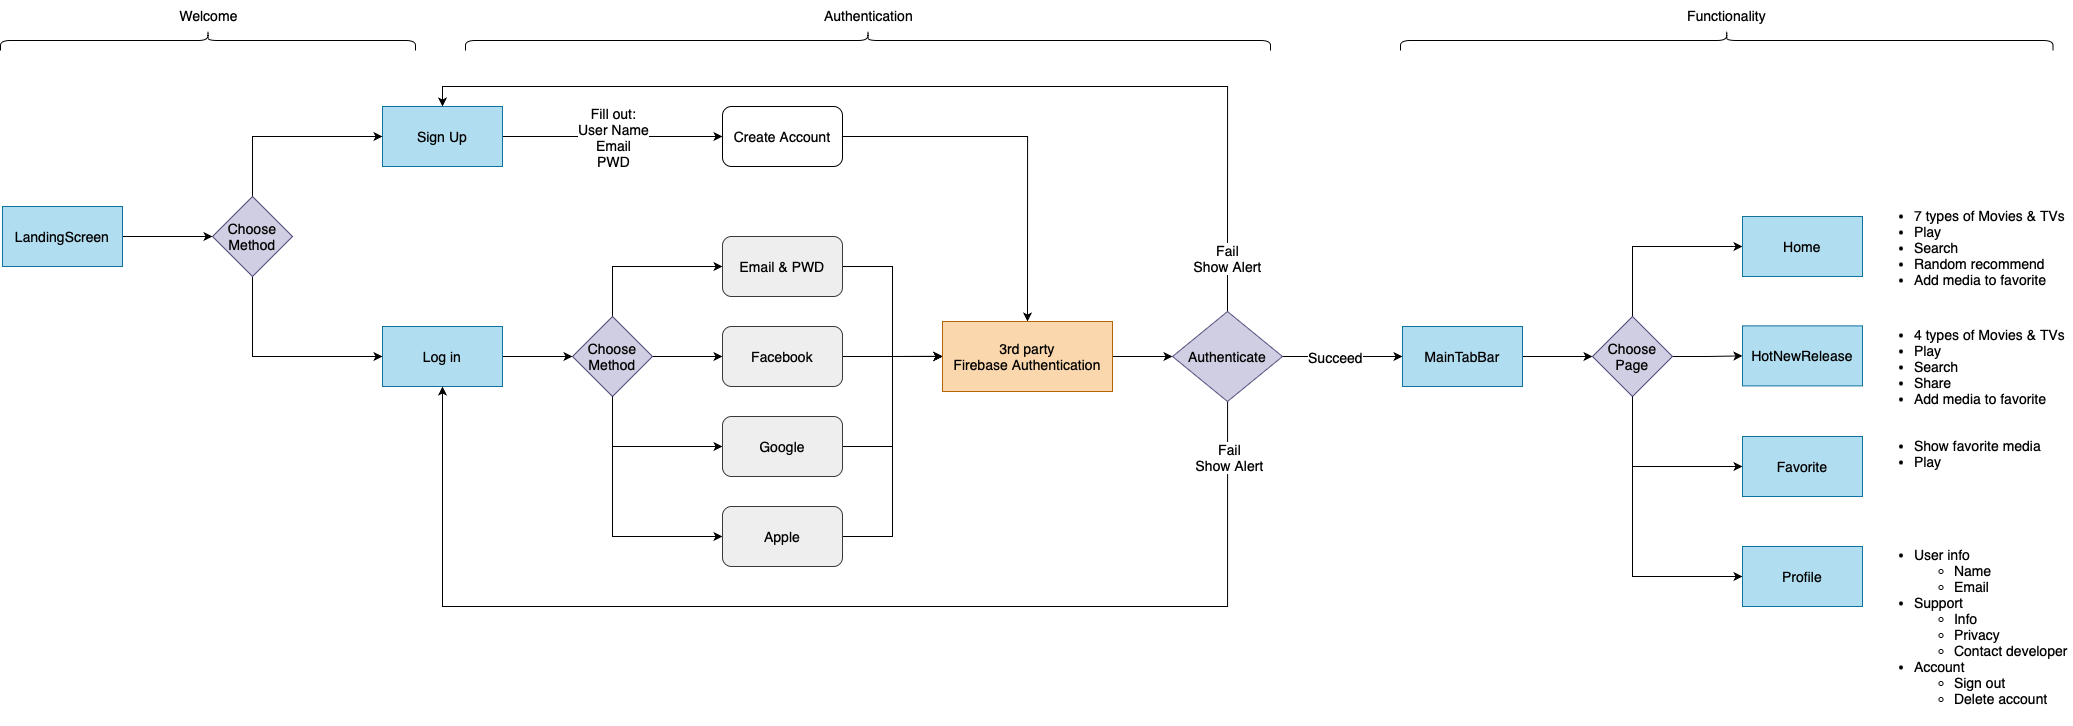

The diagram above was exported from draw.io. Its source (the exported page's mxGraphModel, read from the mxfile embedded in the PNG):
<mxGraphModel dx="1820" dy="1038" grid="1" gridSize="10" guides="1" tooltips="1" connect="1" arrows="1" fold="1" page="1" pageScale="1" pageWidth="1920" pageHeight="1200" math="0" shadow="0">
  <root>
    <mxCell id="0" />
    <mxCell id="1" parent="0" />
    <mxCell id="ZkykQK91IRe12RxF7KSW-8" style="edgeStyle=orthogonalEdgeStyle;rounded=0;orthogonalLoop=1;jettySize=auto;html=1;entryX=0;entryY=0.5;entryDx=0;entryDy=0;fontSize=14;" parent="1" source="ZkykQK91IRe12RxF7KSW-2" target="ZkykQK91IRe12RxF7KSW-3" edge="1">
      <mxGeometry relative="1" as="geometry" />
    </mxCell>
    <mxCell id="ZkykQK91IRe12RxF7KSW-2" value="Log in" style="rounded=0;whiteSpace=wrap;html=1;glass=0;fillColor=#b1ddf0;strokeColor=#10739e;fontSize=14;" parent="1" vertex="1">
      <mxGeometry x="450" y="530" width="120" height="60" as="geometry" />
    </mxCell>
    <mxCell id="ZkykQK91IRe12RxF7KSW-9" style="edgeStyle=orthogonalEdgeStyle;rounded=0;orthogonalLoop=1;jettySize=auto;html=1;exitX=1;exitY=0.5;exitDx=0;exitDy=0;entryX=0;entryY=0.5;entryDx=0;entryDy=0;fontSize=14;" parent="1" source="ZkykQK91IRe12RxF7KSW-3" target="ZkykQK91IRe12RxF7KSW-5" edge="1">
      <mxGeometry relative="1" as="geometry" />
    </mxCell>
    <mxCell id="ZkykQK91IRe12RxF7KSW-10" style="edgeStyle=orthogonalEdgeStyle;rounded=0;orthogonalLoop=1;jettySize=auto;html=1;exitX=0.5;exitY=0;exitDx=0;exitDy=0;entryX=0;entryY=0.5;entryDx=0;entryDy=0;fontSize=14;" parent="1" source="ZkykQK91IRe12RxF7KSW-3" target="ZkykQK91IRe12RxF7KSW-4" edge="1">
      <mxGeometry relative="1" as="geometry" />
    </mxCell>
    <mxCell id="ZkykQK91IRe12RxF7KSW-11" style="edgeStyle=orthogonalEdgeStyle;rounded=0;orthogonalLoop=1;jettySize=auto;html=1;exitX=0.5;exitY=1;exitDx=0;exitDy=0;entryX=0;entryY=0.5;entryDx=0;entryDy=0;fontSize=14;" parent="1" source="ZkykQK91IRe12RxF7KSW-3" target="ZkykQK91IRe12RxF7KSW-6" edge="1">
      <mxGeometry relative="1" as="geometry" />
    </mxCell>
    <mxCell id="ZkykQK91IRe12RxF7KSW-3" value="Choose&lt;div style=&quot;font-size: 14px;&quot;&gt;Method&lt;/div&gt;" style="rhombus;whiteSpace=wrap;html=1;fillColor=#d0cee2;strokeColor=#56517e;fontSize=14;" parent="1" vertex="1">
      <mxGeometry x="640" y="520" width="80" height="80" as="geometry" />
    </mxCell>
    <mxCell id="ZkykQK91IRe12RxF7KSW-20" style="edgeStyle=orthogonalEdgeStyle;rounded=0;orthogonalLoop=1;jettySize=auto;html=1;entryX=0;entryY=0.5;entryDx=0;entryDy=0;fontSize=14;" parent="1" source="ZkykQK91IRe12RxF7KSW-4" target="ZkykQK91IRe12RxF7KSW-18" edge="1">
      <mxGeometry relative="1" as="geometry" />
    </mxCell>
    <mxCell id="ZkykQK91IRe12RxF7KSW-4" value="Email &amp;amp; PWD" style="rounded=1;whiteSpace=wrap;html=1;fillColor=#eeeeee;strokeColor=#36393d;fontSize=14;" parent="1" vertex="1">
      <mxGeometry x="790" y="440" width="120" height="60" as="geometry" />
    </mxCell>
    <mxCell id="ZkykQK91IRe12RxF7KSW-21" style="edgeStyle=orthogonalEdgeStyle;rounded=0;orthogonalLoop=1;jettySize=auto;html=1;exitX=1;exitY=0.5;exitDx=0;exitDy=0;fontSize=14;" parent="1" source="ZkykQK91IRe12RxF7KSW-5" edge="1">
      <mxGeometry relative="1" as="geometry">
        <mxPoint x="1010" y="559.7894736842106" as="targetPoint" />
      </mxGeometry>
    </mxCell>
    <mxCell id="ZkykQK91IRe12RxF7KSW-5" value="Facebook" style="rounded=1;whiteSpace=wrap;html=1;fillColor=#eeeeee;strokeColor=#36393d;fontSize=14;" parent="1" vertex="1">
      <mxGeometry x="790" y="530" width="120" height="60" as="geometry" />
    </mxCell>
    <mxCell id="ZkykQK91IRe12RxF7KSW-22" style="edgeStyle=orthogonalEdgeStyle;rounded=0;orthogonalLoop=1;jettySize=auto;html=1;exitX=1;exitY=0.5;exitDx=0;exitDy=0;entryX=0;entryY=0.5;entryDx=0;entryDy=0;fontSize=14;" parent="1" source="ZkykQK91IRe12RxF7KSW-6" target="ZkykQK91IRe12RxF7KSW-18" edge="1">
      <mxGeometry relative="1" as="geometry" />
    </mxCell>
    <mxCell id="ZkykQK91IRe12RxF7KSW-6" value="Google" style="rounded=1;whiteSpace=wrap;html=1;fillColor=#eeeeee;strokeColor=#36393d;fontSize=14;" parent="1" vertex="1">
      <mxGeometry x="790" y="620" width="120" height="60" as="geometry" />
    </mxCell>
    <mxCell id="ZkykQK91IRe12RxF7KSW-12" style="edgeStyle=orthogonalEdgeStyle;rounded=0;orthogonalLoop=1;jettySize=auto;html=1;entryX=0.5;entryY=1;entryDx=0;entryDy=0;endArrow=none;endFill=0;startArrow=classic;startFill=1;fontSize=14;" parent="1" source="ZkykQK91IRe12RxF7KSW-7" target="ZkykQK91IRe12RxF7KSW-3" edge="1">
      <mxGeometry relative="1" as="geometry" />
    </mxCell>
    <mxCell id="ZkykQK91IRe12RxF7KSW-23" style="edgeStyle=orthogonalEdgeStyle;rounded=0;orthogonalLoop=1;jettySize=auto;html=1;entryX=0;entryY=0.5;entryDx=0;entryDy=0;fontSize=14;" parent="1" source="ZkykQK91IRe12RxF7KSW-7" target="ZkykQK91IRe12RxF7KSW-18" edge="1">
      <mxGeometry relative="1" as="geometry" />
    </mxCell>
    <mxCell id="ZkykQK91IRe12RxF7KSW-7" value="Apple" style="rounded=1;whiteSpace=wrap;html=1;fillColor=#eeeeee;strokeColor=#36393d;fontSize=14;" parent="1" vertex="1">
      <mxGeometry x="790" y="710" width="120" height="60" as="geometry" />
    </mxCell>
    <mxCell id="ZkykQK91IRe12RxF7KSW-15" style="edgeStyle=orthogonalEdgeStyle;rounded=0;orthogonalLoop=1;jettySize=auto;html=1;entryX=0;entryY=0.5;entryDx=0;entryDy=0;fontSize=14;" parent="1" source="ZkykQK91IRe12RxF7KSW-13" target="ZkykQK91IRe12RxF7KSW-14" edge="1">
      <mxGeometry relative="1" as="geometry" />
    </mxCell>
    <mxCell id="ZkykQK91IRe12RxF7KSW-16" value="&lt;div style=&quot;font-size: 14px;&quot;&gt;Fill out:&lt;/div&gt;&lt;div style=&quot;font-size: 14px;&quot;&gt;User Name&lt;br style=&quot;font-size: 14px;&quot;&gt;&lt;/div&gt;&lt;div style=&quot;font-size: 14px;&quot;&gt;Email&lt;/div&gt;&lt;div style=&quot;font-size: 14px;&quot;&gt;PWD&lt;/div&gt;" style="edgeLabel;html=1;align=center;verticalAlign=middle;resizable=0;points=[];fontSize=14;" parent="ZkykQK91IRe12RxF7KSW-15" vertex="1" connectable="0">
      <mxGeometry x="-0.2416" y="-1" relative="1" as="geometry">
        <mxPoint x="27" y="-1" as="offset" />
      </mxGeometry>
    </mxCell>
    <mxCell id="ZkykQK91IRe12RxF7KSW-13" value="Sign Up" style="rounded=0;whiteSpace=wrap;html=1;fillColor=#b1ddf0;strokeColor=#10739e;fontSize=14;" parent="1" vertex="1">
      <mxGeometry x="450" y="310" width="120" height="60" as="geometry" />
    </mxCell>
    <mxCell id="ZkykQK91IRe12RxF7KSW-34" style="edgeStyle=orthogonalEdgeStyle;rounded=0;orthogonalLoop=1;jettySize=auto;html=1;entryX=0.5;entryY=0;entryDx=0;entryDy=0;fontSize=14;" parent="1" source="ZkykQK91IRe12RxF7KSW-14" target="ZkykQK91IRe12RxF7KSW-18" edge="1">
      <mxGeometry relative="1" as="geometry" />
    </mxCell>
    <mxCell id="ZkykQK91IRe12RxF7KSW-14" value="Create Account" style="rounded=1;whiteSpace=wrap;html=1;fontSize=14;" parent="1" vertex="1">
      <mxGeometry x="790" y="310" width="120" height="60" as="geometry" />
    </mxCell>
    <mxCell id="ZkykQK91IRe12RxF7KSW-25" style="edgeStyle=orthogonalEdgeStyle;rounded=0;orthogonalLoop=1;jettySize=auto;html=1;entryX=0;entryY=0.5;entryDx=0;entryDy=0;fontSize=14;" parent="1" source="ZkykQK91IRe12RxF7KSW-18" target="ZkykQK91IRe12RxF7KSW-24" edge="1">
      <mxGeometry relative="1" as="geometry" />
    </mxCell>
    <mxCell id="ZkykQK91IRe12RxF7KSW-18" value="3rd party&lt;div style=&quot;font-size: 14px;&quot;&gt;Firebase Authentication&lt;/div&gt;" style="rounded=0;whiteSpace=wrap;html=1;fillColor=#fad7ac;strokeColor=#b46504;fontSize=14;" parent="1" vertex="1">
      <mxGeometry x="1010" y="525" width="170" height="70" as="geometry" />
    </mxCell>
    <mxCell id="ZkykQK91IRe12RxF7KSW-29" style="edgeStyle=orthogonalEdgeStyle;rounded=0;orthogonalLoop=1;jettySize=auto;html=1;entryX=0.5;entryY=1;entryDx=0;entryDy=0;fontSize=14;" parent="1" source="ZkykQK91IRe12RxF7KSW-24" target="ZkykQK91IRe12RxF7KSW-2" edge="1">
      <mxGeometry relative="1" as="geometry">
        <Array as="points">
          <mxPoint x="1295" y="810" />
          <mxPoint x="510" y="810" />
        </Array>
      </mxGeometry>
    </mxCell>
    <mxCell id="ZkykQK91IRe12RxF7KSW-30" value="Fail&lt;div style=&quot;font-size: 14px;&quot;&gt;Show Alert&lt;/div&gt;" style="edgeLabel;html=1;align=center;verticalAlign=middle;resizable=0;points=[];fontSize=14;" parent="ZkykQK91IRe12RxF7KSW-29" vertex="1" connectable="0">
      <mxGeometry x="-0.9077" y="1" relative="1" as="geometry">
        <mxPoint as="offset" />
      </mxGeometry>
    </mxCell>
    <mxCell id="ZkykQK91IRe12RxF7KSW-32" style="edgeStyle=orthogonalEdgeStyle;rounded=0;orthogonalLoop=1;jettySize=auto;html=1;entryX=0;entryY=0.5;entryDx=0;entryDy=0;fontSize=14;" parent="1" source="ZkykQK91IRe12RxF7KSW-24" target="ZkykQK91IRe12RxF7KSW-26" edge="1">
      <mxGeometry relative="1" as="geometry" />
    </mxCell>
    <mxCell id="ZkykQK91IRe12RxF7KSW-33" value="Succeed" style="edgeLabel;html=1;align=center;verticalAlign=middle;resizable=0;points=[];fontSize=14;" parent="ZkykQK91IRe12RxF7KSW-32" vertex="1" connectable="0">
      <mxGeometry x="-0.3749" y="1" relative="1" as="geometry">
        <mxPoint x="15" y="1" as="offset" />
      </mxGeometry>
    </mxCell>
    <mxCell id="IBP2xeWN6MBPYOoBIUqy-1" style="edgeStyle=orthogonalEdgeStyle;rounded=0;orthogonalLoop=1;jettySize=auto;html=1;exitX=0.5;exitY=0;exitDx=0;exitDy=0;entryX=0.5;entryY=0;entryDx=0;entryDy=0;" edge="1" parent="1" source="ZkykQK91IRe12RxF7KSW-24" target="ZkykQK91IRe12RxF7KSW-13">
      <mxGeometry relative="1" as="geometry" />
    </mxCell>
    <mxCell id="IBP2xeWN6MBPYOoBIUqy-2" value="&lt;span style=&quot;font-size: 14.000001px;&quot;&gt;Fail&lt;/span&gt;&lt;div style=&quot;font-size: 14px;&quot;&gt;Show Alert&lt;/div&gt;" style="edgeLabel;html=1;align=center;verticalAlign=middle;resizable=0;points=[];" vertex="1" connectable="0" parent="IBP2xeWN6MBPYOoBIUqy-1">
      <mxGeometry x="-0.8991" y="1" relative="1" as="geometry">
        <mxPoint y="-1" as="offset" />
      </mxGeometry>
    </mxCell>
    <mxCell id="ZkykQK91IRe12RxF7KSW-24" value="Authenticate" style="rhombus;whiteSpace=wrap;html=1;fillColor=#d0cee2;strokeColor=#56517e;fontSize=14;" parent="1" vertex="1">
      <mxGeometry x="1240" y="515" width="110" height="90" as="geometry" />
    </mxCell>
    <mxCell id="ZkykQK91IRe12RxF7KSW-47" style="edgeStyle=orthogonalEdgeStyle;rounded=0;orthogonalLoop=1;jettySize=auto;html=1;entryX=0;entryY=0.5;entryDx=0;entryDy=0;fontSize=14;" parent="1" source="ZkykQK91IRe12RxF7KSW-26" target="ZkykQK91IRe12RxF7KSW-45" edge="1">
      <mxGeometry relative="1" as="geometry" />
    </mxCell>
    <mxCell id="ZkykQK91IRe12RxF7KSW-26" value="MainTabBar" style="rounded=0;whiteSpace=wrap;html=1;fillColor=#b1ddf0;strokeColor=#10739e;fontSize=14;" parent="1" vertex="1">
      <mxGeometry x="1470" y="530" width="120" height="60" as="geometry" />
    </mxCell>
    <mxCell id="ZkykQK91IRe12RxF7KSW-37" style="edgeStyle=orthogonalEdgeStyle;rounded=0;orthogonalLoop=1;jettySize=auto;html=1;entryX=0;entryY=0.5;entryDx=0;entryDy=0;fontSize=14;" parent="1" source="ZkykQK91IRe12RxF7KSW-35" target="ZkykQK91IRe12RxF7KSW-36" edge="1">
      <mxGeometry relative="1" as="geometry" />
    </mxCell>
    <mxCell id="ZkykQK91IRe12RxF7KSW-35" value="LandingScreen" style="rounded=0;whiteSpace=wrap;html=1;fillColor=#b1ddf0;strokeColor=#10739e;fontSize=14;" parent="1" vertex="1">
      <mxGeometry x="70" y="410" width="120" height="60" as="geometry" />
    </mxCell>
    <mxCell id="ZkykQK91IRe12RxF7KSW-38" style="edgeStyle=orthogonalEdgeStyle;rounded=0;orthogonalLoop=1;jettySize=auto;html=1;entryX=0;entryY=0.5;entryDx=0;entryDy=0;fontSize=14;" parent="1" source="ZkykQK91IRe12RxF7KSW-36" target="ZkykQK91IRe12RxF7KSW-13" edge="1">
      <mxGeometry relative="1" as="geometry">
        <Array as="points">
          <mxPoint x="320" y="340" />
        </Array>
      </mxGeometry>
    </mxCell>
    <mxCell id="ZkykQK91IRe12RxF7KSW-39" style="edgeStyle=orthogonalEdgeStyle;rounded=0;orthogonalLoop=1;jettySize=auto;html=1;entryX=0;entryY=0.5;entryDx=0;entryDy=0;fontSize=14;" parent="1" source="ZkykQK91IRe12RxF7KSW-36" target="ZkykQK91IRe12RxF7KSW-2" edge="1">
      <mxGeometry relative="1" as="geometry">
        <Array as="points">
          <mxPoint x="320" y="560" />
        </Array>
      </mxGeometry>
    </mxCell>
    <mxCell id="ZkykQK91IRe12RxF7KSW-36" value="Choose&lt;div style=&quot;font-size: 14px;&quot;&gt;Method&lt;/div&gt;" style="rhombus;whiteSpace=wrap;html=1;fillColor=#d0cee2;strokeColor=#56517e;fontSize=14;" parent="1" vertex="1">
      <mxGeometry x="280" y="400" width="80" height="80" as="geometry" />
    </mxCell>
    <mxCell id="ZkykQK91IRe12RxF7KSW-40" value="" style="shape=curlyBracket;whiteSpace=wrap;html=1;rounded=1;flipH=1;labelPosition=right;verticalLabelPosition=middle;align=left;verticalAlign=middle;rotation=-90;fontSize=14;" parent="1" vertex="1">
      <mxGeometry x="925.5" y="-158.5" width="20" height="805" as="geometry" />
    </mxCell>
    <mxCell id="ZkykQK91IRe12RxF7KSW-41" value="Authentication" style="text;html=1;align=center;verticalAlign=middle;resizable=0;points=[];autosize=1;strokeColor=none;fillColor=none;fontSize=14;" parent="1" vertex="1">
      <mxGeometry x="880.5" y="204" width="110" height="30" as="geometry" />
    </mxCell>
    <mxCell id="ZkykQK91IRe12RxF7KSW-43" value="" style="shape=curlyBracket;whiteSpace=wrap;html=1;rounded=1;flipH=1;labelPosition=right;verticalLabelPosition=middle;align=left;verticalAlign=middle;rotation=-90;fontSize=14;" parent="1" vertex="1">
      <mxGeometry x="265.5" y="36.5" width="20" height="415" as="geometry" />
    </mxCell>
    <mxCell id="ZkykQK91IRe12RxF7KSW-44" value="Welcome" style="text;html=1;align=center;verticalAlign=middle;resizable=0;points=[];autosize=1;strokeColor=none;fillColor=none;fontSize=14;" parent="1" vertex="1">
      <mxGeometry x="235.5" y="204" width="80" height="30" as="geometry" />
    </mxCell>
    <mxCell id="ZkykQK91IRe12RxF7KSW-51" style="edgeStyle=orthogonalEdgeStyle;rounded=0;orthogonalLoop=1;jettySize=auto;html=1;entryX=0;entryY=0.5;entryDx=0;entryDy=0;fontSize=14;" parent="1" source="ZkykQK91IRe12RxF7KSW-45" target="ZkykQK91IRe12RxF7KSW-46" edge="1">
      <mxGeometry relative="1" as="geometry">
        <Array as="points">
          <mxPoint x="1700" y="450" />
        </Array>
      </mxGeometry>
    </mxCell>
    <mxCell id="ZkykQK91IRe12RxF7KSW-52" style="edgeStyle=orthogonalEdgeStyle;rounded=0;orthogonalLoop=1;jettySize=auto;html=1;exitX=1;exitY=0.5;exitDx=0;exitDy=0;entryX=0;entryY=0.5;entryDx=0;entryDy=0;fontSize=14;" parent="1" source="ZkykQK91IRe12RxF7KSW-45" target="ZkykQK91IRe12RxF7KSW-48" edge="1">
      <mxGeometry relative="1" as="geometry" />
    </mxCell>
    <mxCell id="ZkykQK91IRe12RxF7KSW-53" style="edgeStyle=orthogonalEdgeStyle;rounded=0;orthogonalLoop=1;jettySize=auto;html=1;exitX=0.5;exitY=1;exitDx=0;exitDy=0;entryX=0;entryY=0.5;entryDx=0;entryDy=0;fontSize=14;" parent="1" source="ZkykQK91IRe12RxF7KSW-45" target="ZkykQK91IRe12RxF7KSW-49" edge="1">
      <mxGeometry relative="1" as="geometry" />
    </mxCell>
    <mxCell id="ZkykQK91IRe12RxF7KSW-45" value="Choose&lt;div style=&quot;font-size: 14px;&quot;&gt;Page&lt;/div&gt;" style="rhombus;whiteSpace=wrap;html=1;fillColor=#d0cee2;strokeColor=#56517e;fontSize=14;" parent="1" vertex="1">
      <mxGeometry x="1660" y="520" width="80" height="80" as="geometry" />
    </mxCell>
    <mxCell id="ZkykQK91IRe12RxF7KSW-46" value="Home" style="rounded=0;whiteSpace=wrap;html=1;fillColor=#b1ddf0;strokeColor=#10739e;fontSize=14;" parent="1" vertex="1">
      <mxGeometry x="1810" y="420" width="120" height="60" as="geometry" />
    </mxCell>
    <mxCell id="ZkykQK91IRe12RxF7KSW-48" value="HotNewRelease" style="rounded=0;whiteSpace=wrap;html=1;fillColor=#b1ddf0;strokeColor=#10739e;fontSize=14;" parent="1" vertex="1">
      <mxGeometry x="1810" y="529.38" width="120" height="60" as="geometry" />
    </mxCell>
    <mxCell id="ZkykQK91IRe12RxF7KSW-49" value="Favorite" style="rounded=0;whiteSpace=wrap;html=1;fillColor=#b1ddf0;strokeColor=#10739e;fontSize=14;" parent="1" vertex="1">
      <mxGeometry x="1810" y="640" width="120" height="60" as="geometry" />
    </mxCell>
    <mxCell id="ZkykQK91IRe12RxF7KSW-54" style="edgeStyle=orthogonalEdgeStyle;rounded=0;orthogonalLoop=1;jettySize=auto;html=1;entryX=0.5;entryY=1;entryDx=0;entryDy=0;endArrow=none;endFill=0;startArrow=classic;startFill=1;fontSize=14;" parent="1" source="ZkykQK91IRe12RxF7KSW-50" target="ZkykQK91IRe12RxF7KSW-45" edge="1">
      <mxGeometry relative="1" as="geometry" />
    </mxCell>
    <mxCell id="ZkykQK91IRe12RxF7KSW-50" value="Profile" style="rounded=0;whiteSpace=wrap;html=1;fillColor=#b1ddf0;strokeColor=#10739e;fontSize=14;" parent="1" vertex="1">
      <mxGeometry x="1810" y="750" width="120" height="60" as="geometry" />
    </mxCell>
    <mxCell id="ZkykQK91IRe12RxF7KSW-69" value="&lt;ul style=&quot;font-size: 14px;&quot;&gt;&lt;li style=&quot;text-align: center; font-size: 14px;&quot;&gt;&lt;span style=&quot;font-size: 14px;&quot;&gt;7 types of Movies &amp;amp; TVs&lt;/span&gt;&lt;/li&gt;&lt;li style=&quot;font-size: 14px;&quot;&gt;Play&lt;/li&gt;&lt;li style=&quot;font-size: 14px;&quot;&gt;Search&lt;/li&gt;&lt;li style=&quot;font-size: 14px;&quot;&gt;Random recommend&lt;/li&gt;&lt;li style=&quot;font-size: 14px;&quot;&gt;Add media to favorite&lt;/li&gt;&lt;/ul&gt;" style="text;strokeColor=none;fillColor=none;html=1;whiteSpace=wrap;verticalAlign=middle;overflow=hidden;fontSize=14;" parent="1" vertex="1">
      <mxGeometry x="1940" y="395" width="200" height="110" as="geometry" />
    </mxCell>
    <mxCell id="ZkykQK91IRe12RxF7KSW-70" value="&lt;ul style=&quot;font-size: 14px;&quot;&gt;&lt;li style=&quot;text-align: center; font-size: 14px;&quot;&gt;&lt;span style=&quot;font-size: 14px;&quot;&gt;4 types of Movies &amp;amp; TVs&lt;/span&gt;&lt;/li&gt;&lt;li style=&quot;font-size: 14px;&quot;&gt;Play&lt;/li&gt;&lt;li style=&quot;font-size: 14px;&quot;&gt;Search&lt;/li&gt;&lt;li style=&quot;font-size: 14px;&quot;&gt;Share&lt;/li&gt;&lt;li style=&quot;font-size: 14px;&quot;&gt;Add media to favorite&lt;/li&gt;&lt;/ul&gt;" style="text;strokeColor=none;fillColor=none;html=1;whiteSpace=wrap;verticalAlign=middle;overflow=hidden;fontSize=14;" parent="1" vertex="1">
      <mxGeometry x="1940" y="513.75" width="200" height="106.25" as="geometry" />
    </mxCell>
    <mxCell id="ZkykQK91IRe12RxF7KSW-71" value="&lt;ul style=&quot;font-size: 14px;&quot;&gt;&lt;li style=&quot;font-size: 14px;&quot;&gt;Show favorite media&lt;/li&gt;&lt;li style=&quot;font-size: 14px;&quot;&gt;Play&lt;/li&gt;&lt;/ul&gt;" style="text;strokeColor=none;fillColor=none;html=1;whiteSpace=wrap;verticalAlign=middle;overflow=hidden;fontSize=14;" parent="1" vertex="1">
      <mxGeometry x="1940" y="625" width="200" height="50" as="geometry" />
    </mxCell>
    <mxCell id="ZkykQK91IRe12RxF7KSW-72" value="&lt;ul style=&quot;font-size: 14px;&quot;&gt;&lt;li style=&quot;font-size: 14px;&quot;&gt;User info&lt;/li&gt;&lt;ul style=&quot;font-size: 14px;&quot;&gt;&lt;li style=&quot;font-size: 14px;&quot;&gt;Name&lt;/li&gt;&lt;li style=&quot;font-size: 14px;&quot;&gt;Email&lt;/li&gt;&lt;/ul&gt;&lt;li style=&quot;font-size: 14px;&quot;&gt;Support&lt;/li&gt;&lt;ul style=&quot;font-size: 14px;&quot;&gt;&lt;li style=&quot;font-size: 14px;&quot;&gt;Info&lt;/li&gt;&lt;li style=&quot;font-size: 14px;&quot;&gt;Privacy&lt;br style=&quot;font-size: 14px;&quot;&gt;&lt;/li&gt;&lt;li style=&quot;font-size: 14px;&quot;&gt;Contact developer&lt;br style=&quot;font-size: 14px;&quot;&gt;&lt;/li&gt;&lt;/ul&gt;&lt;li style=&quot;font-size: 14px;&quot;&gt;Account&lt;/li&gt;&lt;ul style=&quot;font-size: 14px;&quot;&gt;&lt;li style=&quot;font-size: 14px;&quot;&gt;Sign out&lt;/li&gt;&lt;li style=&quot;font-size: 14px;&quot;&gt;Delete account&lt;/li&gt;&lt;/ul&gt;&lt;/ul&gt;" style="text;strokeColor=none;fillColor=none;html=1;whiteSpace=wrap;verticalAlign=middle;overflow=hidden;fontSize=14;" parent="1" vertex="1">
      <mxGeometry x="1940" y="730" width="200" height="200" as="geometry" />
    </mxCell>
    <mxCell id="ZkykQK91IRe12RxF7KSW-73" value="" style="shape=curlyBracket;whiteSpace=wrap;html=1;rounded=1;flipH=1;labelPosition=right;verticalLabelPosition=middle;align=left;verticalAlign=middle;rotation=-90;fontSize=14;" parent="1" vertex="1">
      <mxGeometry x="1784.25" y="-82.25" width="20" height="652.5" as="geometry" />
    </mxCell>
    <mxCell id="ZkykQK91IRe12RxF7KSW-74" value="Functionality" style="text;html=1;align=center;verticalAlign=middle;resizable=0;points=[];autosize=1;strokeColor=none;fillColor=none;fontSize=14;" parent="1" vertex="1">
      <mxGeometry x="1744.25" y="204" width="100" height="30" as="geometry" />
    </mxCell>
  </root>
</mxGraphModel>